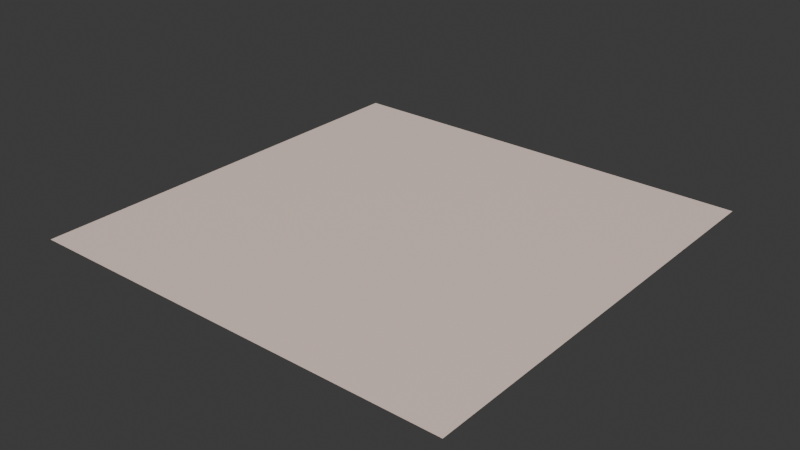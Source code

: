 # Source: rose-bud.blend  (saved by Blender 4.2.66; exported with 4.5.12 LTS)
import bpy
from mathutils import Matrix  # noqa: F401  (used for matrix-valued properties, if any)

bpy.ops.wm.read_factory_settings(use_empty=True)
scene = bpy.context.scene
scene.name = 'Scene'

# ---- images (referenced by path relative to the original .blend; pixels are not part of the script)
import os
ASSET_DIR = os.environ.get("B2B_ASSET_DIR", "")  # directory of the original .blend (textures are referenced by path, not embedded)
HERE = os.path.dirname(os.path.abspath(__file__))  # packed textures are extracted next to this script under _unpacked/

def load_image(name, relpath, width, height, colorspace="sRGB"):
    """Load a texture the original file referenced (path relative to the .blend, or extracted next to this script)."""
    p = next((c for c in (os.path.join(HERE, relpath), os.path.join(ASSET_DIR, relpath)) if relpath and os.path.exists(c)), "")
    if p:
        img = bpy.data.images.load(p, check_existing=True)
        img.name = name
    else:  # same state as the original file: an image datablock whose file is absent (Cycles renders it pink)
        img = bpy.data.images.new(name, width, height)
        img.source = "FILE"
        img.filepath = "//" + (relpath or name)
    img.colorspace_settings.name = colorspace
    return img
img_base = load_image('base', '_unpacked/base.9de8183e.png', 720, 599, 'sRGB')

# ---- materials (node trees are filled in below, after node groups)
mat_rose_bud = bpy.data.materials.new('rose-bud')

# ---- material node trees
mat_rose_bud.use_nodes = True; mat_rose_bud.node_tree.nodes.clear()
_N = mat_rose_bud.node_tree.nodes; _L = mat_rose_bud.node_tree.links
n0 = _N.new('ShaderNodeBsdfPrincipled'); n0.name = 'Principled BSDF'; n0.location = (10, 300)
n1 = _N.new('ShaderNodeOutputMaterial'); n1.name = 'Material Output'; n1.location = (300, 300)
n2 = _N.new('ShaderNodeTexImage'); n2.name = 'Image Texture'; n2.location = (-440, 210)
n2.label = 'BASE COLOR'
n2.image = img_base
_L.new(n0.outputs[0], n1.inputs[0])
_L.new(n2.outputs[0], n0.inputs[0])
n1.is_active_output = True

# ---- world
world_world = bpy.data.worlds.new('World'); scene.world = world_world
world_world.use_nodes = True; world_world.node_tree.nodes.clear()
_N = world_world.node_tree.nodes; _L = world_world.node_tree.links
n0 = _N.new('ShaderNodeOutputWorld'); n0.name = 'World Output'; n0.location = (300, 300)
n1 = _N.new('ShaderNodeBackground'); n1.name = 'Background'; n1.location = (10, 300)
n1.inputs[0].default_value = (0.05088, 0.05088, 0.05088, 1.0)
_L.new(n1.outputs[0], n0.inputs[0])
n0.is_active_output = True
world_world.color = (0.05088, 0.05088, 0.05088)
world_world.sun_shadow_jitter_overblur = 0.0

# ---- meshes
me_plane = bpy.data.meshes.new('Plane')
me_plane.from_pydata([(-1.0, 1.0, 0.0), (-1.0, -1.0, 0.0), (1.0, 1.0, 0.0), (1.0, -1.0, 0.0)], [], [(0, 1, 2), (1, 3, 2)])
_uv = me_plane.uv_layers.new(name='UVMap')
_uv.uv.foreach_set('vector', [0.0, 1.0, 0.0, 0.0, 1.0, 1.0, 0.0, 0.0, 1.0, 0.0, 1.0, 1.0])
me_plane.materials.append(mat_rose_bud)
me_plane.update()
me_plane.normals_split_custom_set([tuple(v) for v in zip(*[iter([0.0, 0.0, 1.0, 0.0, 0.0, 1.0, 0.0, 0.0, 1.0, 0.0, 0.0, 1.0, 0.0, 0.0, 1.0, 0.0, 0.0, 1.0])] * 3)])

# ---- objects
ob_rose_bud = bpy.data.objects.new('rose-bud', me_plane)

# ---- transforms, parenting, visibility, modifiers, constraints
ob_rose_bud.location = (0.0, 0.0, 0.0)
ob_rose_bud.rotation_mode = 'QUATERNION'
ob_rose_bud.rotation_quaternion = (1.0, 0.0, 0.0, 0.0)

# ---- collection membership
scene.collection.objects.link(ob_rose_bud)

# ---- scene / render settings (as saved in the file)
scene.frame_start = 1; scene.frame_end = 250; scene.frame_set(1)
scene.render.engine = 'BLENDER_EEVEE_NEXT'
bpy.context.view_layer.update()

# ---- added for rendering (the .blend has no active camera and no usable light): camera, sun
cam_auto = bpy.data.cameras.new('AutoCamera')
cam_auto.lens = 50.0
cam_auto.sensor_width = 36.0
cam_auto.clip_end = 1000.0
ob_auto_camera = bpy.data.objects.new('AutoCamera', cam_auto)
scene.collection.objects.link(ob_auto_camera)
ob_auto_camera.location = (2.61693, -3.14032, 2.09354)
ob_auto_camera.rotation_euler = (1.09748, -7.21219e-08, 0.694738)
scene.camera = ob_auto_camera
light_auto_sun = bpy.data.lights.new('AutoSun', 'SUN')
light_auto_sun.energy = 3.0
light_auto_sun.angle = 0.0523599
ob_auto_sun = bpy.data.objects.new('AutoSun', light_auto_sun)
scene.collection.objects.link(ob_auto_sun)
ob_auto_sun.rotation_euler = (0.872665, 0.174533, 0.523599)
bpy.context.view_layer.update()
